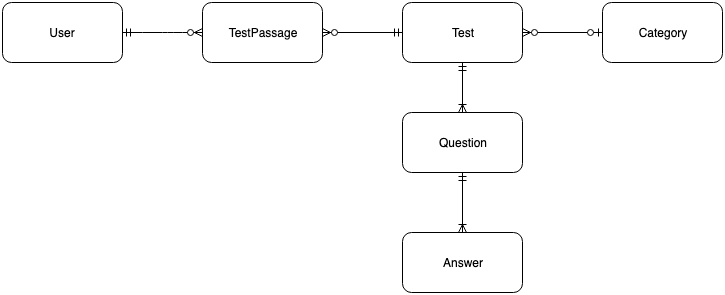

The diagram above was exported from draw.io. Its source (the exported page's mxGraphModel, read from the mxfile embedded in the PNG):
<mxGraphModel dx="946" dy="646" grid="1" gridSize="10" guides="1" tooltips="1" connect="1" arrows="1" fold="1" page="1" pageScale="1" pageWidth="827" pageHeight="1169" math="0" shadow="0">
  <root>
    <mxCell id="0" />
    <mxCell id="1" parent="0" />
    <mxCell id="c8Lwsc55TNE3X8nx3LPC-1" value="User" style="rounded=1;whiteSpace=wrap;html=1;" vertex="1" parent="1">
      <mxGeometry x="30" y="20" width="120" height="60" as="geometry" />
    </mxCell>
    <mxCell id="c8Lwsc55TNE3X8nx3LPC-2" value="Test" style="rounded=1;whiteSpace=wrap;html=1;" vertex="1" parent="1">
      <mxGeometry x="430" y="20" width="120" height="60" as="geometry" />
    </mxCell>
    <mxCell id="c8Lwsc55TNE3X8nx3LPC-3" value="TestPassage" style="rounded=1;whiteSpace=wrap;html=1;" vertex="1" parent="1">
      <mxGeometry x="230" y="20" width="120" height="60" as="geometry" />
    </mxCell>
    <mxCell id="c8Lwsc55TNE3X8nx3LPC-4" value="Category" style="rounded=1;whiteSpace=wrap;html=1;" vertex="1" parent="1">
      <mxGeometry x="630" y="20" width="120" height="60" as="geometry" />
    </mxCell>
    <mxCell id="c8Lwsc55TNE3X8nx3LPC-5" value="Question" style="rounded=1;whiteSpace=wrap;html=1;" vertex="1" parent="1">
      <mxGeometry x="430" y="130" width="120" height="60" as="geometry" />
    </mxCell>
    <mxCell id="c8Lwsc55TNE3X8nx3LPC-6" value="Answer" style="rounded=1;whiteSpace=wrap;html=1;" vertex="1" parent="1">
      <mxGeometry x="430" y="250" width="120" height="60" as="geometry" />
    </mxCell>
    <mxCell id="c8Lwsc55TNE3X8nx3LPC-7" value="" style="edgeStyle=entityRelationEdgeStyle;fontSize=12;html=1;endArrow=ERzeroToMany;startArrow=ERmandOne;exitX=1;exitY=0.5;exitDx=0;exitDy=0;entryX=0;entryY=0.5;entryDx=0;entryDy=0;" edge="1" parent="1" source="c8Lwsc55TNE3X8nx3LPC-1" target="c8Lwsc55TNE3X8nx3LPC-3">
      <mxGeometry width="100" height="100" relative="1" as="geometry">
        <mxPoint x="140" y="140" as="sourcePoint" />
        <mxPoint x="190" y="50" as="targetPoint" />
      </mxGeometry>
    </mxCell>
    <mxCell id="c8Lwsc55TNE3X8nx3LPC-8" value="" style="fontSize=12;html=1;endArrow=ERzeroToMany;startArrow=ERmandOne;exitX=0;exitY=0.5;exitDx=0;exitDy=0;entryX=1;entryY=0.5;entryDx=0;entryDy=0;" edge="1" parent="1" source="c8Lwsc55TNE3X8nx3LPC-2" target="c8Lwsc55TNE3X8nx3LPC-3">
      <mxGeometry width="100" height="100" relative="1" as="geometry">
        <mxPoint x="400" y="90" as="sourcePoint" />
        <mxPoint x="290" y="20" as="targetPoint" />
      </mxGeometry>
    </mxCell>
    <mxCell id="c8Lwsc55TNE3X8nx3LPC-9" value="" style="fontSize=12;html=1;endArrow=ERzeroToMany;startArrow=ERzeroToOne;exitX=0;exitY=0.5;exitDx=0;exitDy=0;entryX=1;entryY=0.5;entryDx=0;entryDy=0;startFill=1;" edge="1" parent="1" source="c8Lwsc55TNE3X8nx3LPC-4" target="c8Lwsc55TNE3X8nx3LPC-2">
      <mxGeometry width="100" height="100" relative="1" as="geometry">
        <mxPoint x="600" y="55" as="sourcePoint" />
        <mxPoint x="500" y="45" as="targetPoint" />
      </mxGeometry>
    </mxCell>
    <mxCell id="c8Lwsc55TNE3X8nx3LPC-10" value="" style="fontSize=12;html=1;endArrow=ERoneToMany;startArrow=ERmandOne;exitX=0.5;exitY=1;exitDx=0;exitDy=0;endFill=0;entryX=0.5;entryY=0;entryDx=0;entryDy=0;" edge="1" parent="1" source="c8Lwsc55TNE3X8nx3LPC-2" target="c8Lwsc55TNE3X8nx3LPC-5">
      <mxGeometry width="100" height="100" relative="1" as="geometry">
        <mxPoint x="449" y="90" as="sourcePoint" />
        <mxPoint x="449" y="130" as="targetPoint" />
      </mxGeometry>
    </mxCell>
    <mxCell id="c8Lwsc55TNE3X8nx3LPC-12" value="" style="fontSize=12;html=1;endArrow=ERoneToMany;startArrow=ERmandOne;exitX=0.5;exitY=1;exitDx=0;exitDy=0;endFill=0;entryX=0.5;entryY=0;entryDx=0;entryDy=0;" edge="1" parent="1" source="c8Lwsc55TNE3X8nx3LPC-5" target="c8Lwsc55TNE3X8nx3LPC-6">
      <mxGeometry width="100" height="100" relative="1" as="geometry">
        <mxPoint x="451" y="200" as="sourcePoint" />
        <mxPoint x="450" y="250" as="targetPoint" />
      </mxGeometry>
    </mxCell>
    <mxCell id="c8Lwsc55TNE3X8nx3LPC-13" style="edgeStyle=none;rounded=0;orthogonalLoop=1;jettySize=auto;html=1;exitX=1;exitY=0.75;exitDx=0;exitDy=0;endArrow=ERoneToMany;endFill=0;" edge="1" parent="1" source="c8Lwsc55TNE3X8nx3LPC-1" target="c8Lwsc55TNE3X8nx3LPC-1">
      <mxGeometry relative="1" as="geometry" />
    </mxCell>
  </root>
</mxGraphModel>